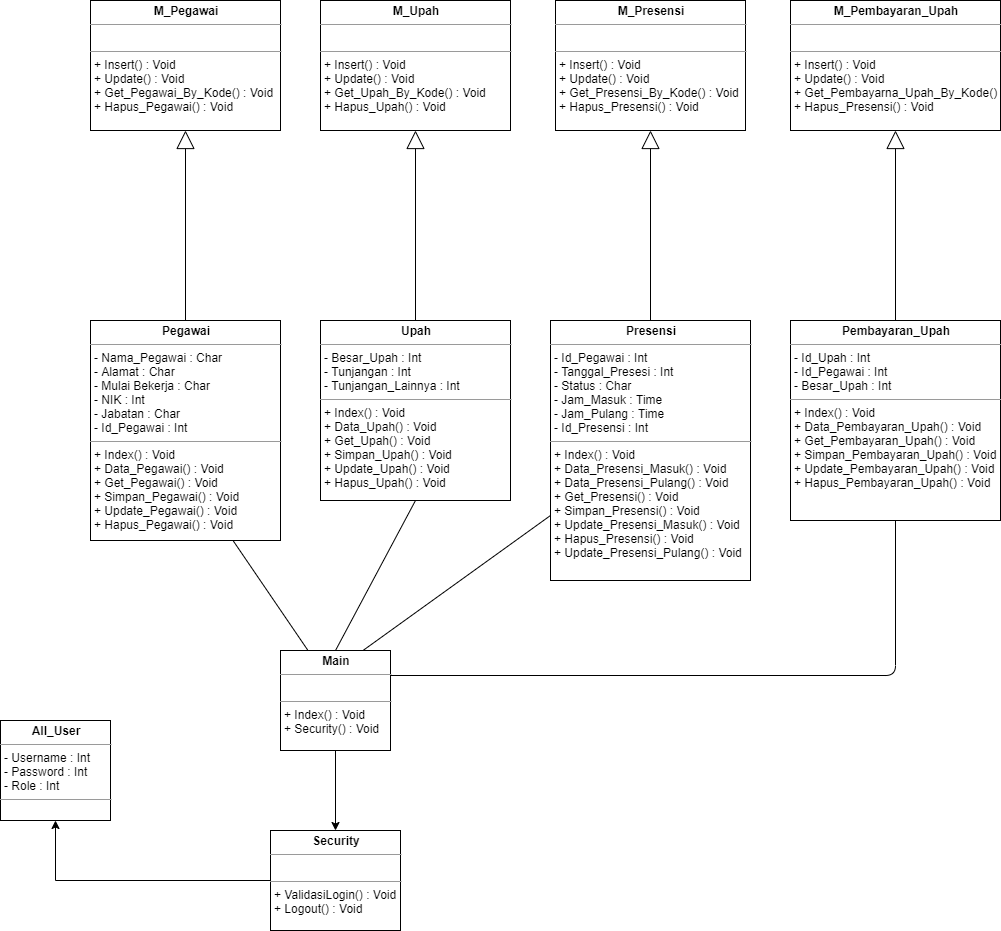

The diagram above was exported from draw.io. Its source (the exported page's mxGraphModel, read from the mxfile embedded in the PNG):
<mxGraphModel dx="1024" dy="1692" grid="1" gridSize="10" guides="1" tooltips="1" connect="1" arrows="1" fold="1" page="1" pageScale="1" pageWidth="850" pageHeight="1100" math="0" shadow="0">
  <root>
    <mxCell id="0" />
    <mxCell id="1" parent="0" />
    <mxCell id="bTzELbxHqrvARydAbSQE-1" value="&lt;p style=&quot;margin: 0px ; margin-top: 4px ; text-align: center&quot;&gt;&lt;b&gt;Pegawai&lt;/b&gt;&lt;/p&gt;&lt;hr size=&quot;1&quot;&gt;&lt;p style=&quot;margin: 0px ; margin-left: 4px&quot;&gt;- Nama_Pegawai : Char&lt;/p&gt;&lt;p style=&quot;margin: 0px ; margin-left: 4px&quot;&gt;- Alamat : Char&lt;/p&gt;&lt;p style=&quot;margin: 0px ; margin-left: 4px&quot;&gt;- Mulai Bekerja : Char&lt;/p&gt;&lt;p style=&quot;margin: 0px ; margin-left: 4px&quot;&gt;- NIK : Int&lt;/p&gt;&lt;p style=&quot;margin: 0px ; margin-left: 4px&quot;&gt;- Jabatan : Char&lt;/p&gt;&lt;p style=&quot;margin: 0px ; margin-left: 4px&quot;&gt;- Id_Pegawai : Int&lt;/p&gt;&lt;hr size=&quot;1&quot;&gt;&lt;p style=&quot;margin: 0px ; margin-left: 4px&quot;&gt;+ Index() : Void&lt;/p&gt;&lt;p style=&quot;margin: 0px ; margin-left: 4px&quot;&gt;+ Data_Pegawai() : Void&lt;/p&gt;&lt;p style=&quot;margin: 0px ; margin-left: 4px&quot;&gt;+ Get_Pegawai() : Void&lt;/p&gt;&lt;p style=&quot;margin: 0px ; margin-left: 4px&quot;&gt;+ Simpan_Pegawai() : Void&lt;/p&gt;&lt;p style=&quot;margin: 0px ; margin-left: 4px&quot;&gt;+ Update_Pegawai() : Void&lt;/p&gt;&lt;p style=&quot;margin: 0px ; margin-left: 4px&quot;&gt;+ Hapus_Pegawai() : Void&lt;/p&gt;" style="verticalAlign=top;align=left;overflow=fill;fontSize=12;fontFamily=Helvetica;html=1;" vertex="1" parent="1">
      <mxGeometry x="90" y="280" width="190" height="220" as="geometry" />
    </mxCell>
    <mxCell id="bTzELbxHqrvARydAbSQE-2" value="&lt;p style=&quot;margin: 0px ; margin-top: 4px ; text-align: center&quot;&gt;&lt;b&gt;Upah&lt;/b&gt;&lt;/p&gt;&lt;hr size=&quot;1&quot;&gt;&lt;p style=&quot;margin: 0px ; margin-left: 4px&quot;&gt;- Besar_Upah : Int&lt;/p&gt;&lt;p style=&quot;margin: 0px ; margin-left: 4px&quot;&gt;- Tunjangan : Int&lt;/p&gt;&lt;p style=&quot;margin: 0px ; margin-left: 4px&quot;&gt;- Tunjangan_Lainnya : Int&lt;/p&gt;&lt;hr size=&quot;1&quot;&gt;&lt;p style=&quot;margin: 0px ; margin-left: 4px&quot;&gt;+ Index() : Void&lt;/p&gt;&lt;p style=&quot;margin: 0px ; margin-left: 4px&quot;&gt;+ Data_Upah() : Void&lt;/p&gt;&lt;p style=&quot;margin: 0px ; margin-left: 4px&quot;&gt;+ Get_Upah() : Void&lt;/p&gt;&lt;p style=&quot;margin: 0px ; margin-left: 4px&quot;&gt;+ Simpan_Upah() : Void&lt;/p&gt;&lt;p style=&quot;margin: 0px ; margin-left: 4px&quot;&gt;+ Update_Upah() : Void&lt;/p&gt;&lt;p style=&quot;margin: 0px ; margin-left: 4px&quot;&gt;+ Hapus_Upah() : Void&lt;/p&gt;" style="verticalAlign=top;align=left;overflow=fill;fontSize=12;fontFamily=Helvetica;html=1;" vertex="1" parent="1">
      <mxGeometry x="320" y="280" width="190" height="180" as="geometry" />
    </mxCell>
    <mxCell id="bTzELbxHqrvARydAbSQE-3" value="&lt;p style=&quot;margin: 0px ; margin-top: 4px ; text-align: center&quot;&gt;&lt;b&gt;Presensi&lt;/b&gt;&lt;/p&gt;&lt;hr size=&quot;1&quot;&gt;&lt;p style=&quot;margin: 0px ; margin-left: 4px&quot;&gt;- Id_Pegawai : Int&lt;br&gt;&lt;/p&gt;&lt;p style=&quot;margin: 0px ; margin-left: 4px&quot;&gt;- Tanggal_Presesi : Int&lt;/p&gt;&lt;p style=&quot;margin: 0px ; margin-left: 4px&quot;&gt;- Status : Char&lt;/p&gt;&lt;p style=&quot;margin: 0px ; margin-left: 4px&quot;&gt;- Jam_Masuk : Time&lt;/p&gt;&lt;p style=&quot;margin: 0px ; margin-left: 4px&quot;&gt;- Jam_Pulang : Time&lt;/p&gt;&lt;p style=&quot;margin: 0px ; margin-left: 4px&quot;&gt;- Id_Presensi : Int&lt;/p&gt;&lt;hr size=&quot;1&quot;&gt;&lt;p style=&quot;margin: 0px ; margin-left: 4px&quot;&gt;+ Index() : Void&lt;/p&gt;&lt;p style=&quot;margin: 0px ; margin-left: 4px&quot;&gt;+ Data_Presensi_Masuk() : Void&lt;/p&gt;&lt;p style=&quot;margin: 0px ; margin-left: 4px&quot;&gt;+ Data_Presensi_Pulang() : Void&lt;/p&gt;&lt;p style=&quot;margin: 0px ; margin-left: 4px&quot;&gt;+ Get_Presensi() : Void&lt;/p&gt;&lt;p style=&quot;margin: 0px ; margin-left: 4px&quot;&gt;+ Simpan_Presensi() : Void&lt;/p&gt;&lt;p style=&quot;margin: 0px ; margin-left: 4px&quot;&gt;+ Update_Presensi_Masuk() : Void&lt;/p&gt;&lt;p style=&quot;margin: 0px ; margin-left: 4px&quot;&gt;+ Hapus_Presensi() : Void&lt;/p&gt;&lt;p style=&quot;margin: 0px ; margin-left: 4px&quot;&gt;+ Update_Presensi_Pulang() : Void&lt;/p&gt;" style="verticalAlign=top;align=left;overflow=fill;fontSize=12;fontFamily=Helvetica;html=1;" vertex="1" parent="1">
      <mxGeometry x="550" y="280" width="200" height="260" as="geometry" />
    </mxCell>
    <mxCell id="bTzELbxHqrvARydAbSQE-4" value="&lt;p style=&quot;margin: 0px ; margin-top: 4px ; text-align: center&quot;&gt;&lt;b&gt;Pembayaran_Upah&lt;/b&gt;&lt;/p&gt;&lt;hr size=&quot;1&quot;&gt;&lt;p style=&quot;margin: 0px ; margin-left: 4px&quot;&gt;- Id_Upah : Int&lt;/p&gt;&lt;p style=&quot;margin: 0px ; margin-left: 4px&quot;&gt;- Id_Pegawai : Int&lt;/p&gt;&lt;p style=&quot;margin: 0px ; margin-left: 4px&quot;&gt;- Besar_Upah : Int&lt;/p&gt;&lt;hr size=&quot;1&quot;&gt;&lt;p style=&quot;margin: 0px ; margin-left: 4px&quot;&gt;+ Index() : Void&lt;/p&gt;&lt;p style=&quot;margin: 0px ; margin-left: 4px&quot;&gt;+ Data_Pembayaran_Upah() : Void&lt;/p&gt;&lt;p style=&quot;margin: 0px ; margin-left: 4px&quot;&gt;+ Get_Pembayaran_Upah() : Void&lt;/p&gt;&lt;p style=&quot;margin: 0px ; margin-left: 4px&quot;&gt;+ Simpan_Pembayaran_Upah() : Void&lt;/p&gt;&lt;p style=&quot;margin: 0px ; margin-left: 4px&quot;&gt;+ Update_Pembayaran_Upah() : Void&lt;/p&gt;&lt;p style=&quot;margin: 0px ; margin-left: 4px&quot;&gt;+ Hapus_Pembayaran_Upah() : Void&lt;/p&gt;" style="verticalAlign=top;align=left;overflow=fill;fontSize=12;fontFamily=Helvetica;html=1;" vertex="1" parent="1">
      <mxGeometry x="790" y="280" width="210" height="200" as="geometry" />
    </mxCell>
    <mxCell id="bTzELbxHqrvARydAbSQE-5" value="&lt;p style=&quot;margin: 0px ; margin-top: 4px ; text-align: center&quot;&gt;&lt;b&gt;M_Pegawai&lt;/b&gt;&lt;/p&gt;&lt;hr size=&quot;1&quot;&gt;&lt;p style=&quot;margin: 0px ; margin-left: 4px&quot;&gt;&lt;br&gt;&lt;/p&gt;&lt;hr size=&quot;1&quot;&gt;&lt;p style=&quot;margin: 0px ; margin-left: 4px&quot;&gt;&lt;span&gt;+ Insert() : Void&lt;/span&gt;&lt;/p&gt;&lt;p style=&quot;margin: 0px ; margin-left: 4px&quot;&gt;&lt;span&gt;+ Update() : Void&lt;/span&gt;&lt;/p&gt;&lt;p style=&quot;margin: 0px ; margin-left: 4px&quot;&gt;&lt;span&gt;+ Get_Pegawai_By_Kode() : Void&lt;/span&gt;&lt;/p&gt;&lt;p style=&quot;margin: 0px ; margin-left: 4px&quot;&gt;&lt;span&gt;+ Hapus_Pegawai() : Void&lt;/span&gt;&lt;/p&gt;" style="verticalAlign=top;align=left;overflow=fill;fontSize=12;fontFamily=Helvetica;html=1;" vertex="1" parent="1">
      <mxGeometry x="90" y="-40" width="190" height="130" as="geometry" />
    </mxCell>
    <mxCell id="bTzELbxHqrvARydAbSQE-6" value="&lt;p style=&quot;margin: 0px ; margin-top: 4px ; text-align: center&quot;&gt;&lt;b&gt;M_Upah&lt;/b&gt;&lt;/p&gt;&lt;hr size=&quot;1&quot;&gt;&lt;p style=&quot;margin: 0px ; margin-left: 4px&quot;&gt;&lt;br&gt;&lt;/p&gt;&lt;hr size=&quot;1&quot;&gt;&lt;p style=&quot;margin: 0px ; margin-left: 4px&quot;&gt;&lt;span&gt;+ Insert() : Void&lt;/span&gt;&lt;/p&gt;&lt;p style=&quot;margin: 0px ; margin-left: 4px&quot;&gt;&lt;span&gt;+ Update() : Void&lt;/span&gt;&lt;/p&gt;&lt;p style=&quot;margin: 0px ; margin-left: 4px&quot;&gt;&lt;span&gt;+ Get_Upah_By_Kode() : Void&lt;/span&gt;&lt;/p&gt;&lt;p style=&quot;margin: 0px ; margin-left: 4px&quot;&gt;&lt;span&gt;+ Hapus_Upah() : Void&lt;/span&gt;&lt;/p&gt;" style="verticalAlign=top;align=left;overflow=fill;fontSize=12;fontFamily=Helvetica;html=1;" vertex="1" parent="1">
      <mxGeometry x="320" y="-40" width="190" height="130" as="geometry" />
    </mxCell>
    <mxCell id="bTzELbxHqrvARydAbSQE-7" value="&lt;p style=&quot;margin: 0px ; margin-top: 4px ; text-align: center&quot;&gt;&lt;b&gt;M_Presensi&lt;/b&gt;&lt;/p&gt;&lt;hr size=&quot;1&quot;&gt;&lt;p style=&quot;margin: 0px ; margin-left: 4px&quot;&gt;&lt;br&gt;&lt;/p&gt;&lt;hr size=&quot;1&quot;&gt;&lt;p style=&quot;margin: 0px ; margin-left: 4px&quot;&gt;&lt;span&gt;+ Insert() : Void&lt;/span&gt;&lt;/p&gt;&lt;p style=&quot;margin: 0px ; margin-left: 4px&quot;&gt;&lt;span&gt;+ Update() : Void&lt;/span&gt;&lt;/p&gt;&lt;p style=&quot;margin: 0px ; margin-left: 4px&quot;&gt;&lt;span&gt;+ Get_Presensi_By_Kode() : Void&lt;/span&gt;&lt;/p&gt;&lt;p style=&quot;margin: 0px ; margin-left: 4px&quot;&gt;&lt;span&gt;+ Hapus_Presensi() : Void&lt;/span&gt;&lt;/p&gt;" style="verticalAlign=top;align=left;overflow=fill;fontSize=12;fontFamily=Helvetica;html=1;" vertex="1" parent="1">
      <mxGeometry x="555" y="-40" width="190" height="130" as="geometry" />
    </mxCell>
    <mxCell id="bTzELbxHqrvARydAbSQE-8" value="&lt;p style=&quot;margin: 0px ; margin-top: 4px ; text-align: center&quot;&gt;&lt;b&gt;M_Pembayaran_Upah&lt;/b&gt;&lt;/p&gt;&lt;hr size=&quot;1&quot;&gt;&lt;p style=&quot;margin: 0px ; margin-left: 4px&quot;&gt;&lt;br&gt;&lt;/p&gt;&lt;hr size=&quot;1&quot;&gt;&lt;p style=&quot;margin: 0px ; margin-left: 4px&quot;&gt;&lt;span&gt;+ Insert() : Void&lt;/span&gt;&lt;/p&gt;&lt;p style=&quot;margin: 0px ; margin-left: 4px&quot;&gt;&lt;span&gt;+ Update() : Void&lt;/span&gt;&lt;/p&gt;&lt;p style=&quot;margin: 0px ; margin-left: 4px&quot;&gt;&lt;span&gt;+ Get_Pembayarna_Upah_By_Kode() : Void&lt;/span&gt;&lt;/p&gt;&lt;p style=&quot;margin: 0px ; margin-left: 4px&quot;&gt;&lt;span&gt;+ Hapus_Presensi() : Void&lt;/span&gt;&lt;/p&gt;" style="verticalAlign=top;align=left;overflow=fill;fontSize=12;fontFamily=Helvetica;html=1;" vertex="1" parent="1">
      <mxGeometry x="790" y="-40" width="210" height="130" as="geometry" />
    </mxCell>
    <mxCell id="bTzELbxHqrvARydAbSQE-9" style="edgeStyle=orthogonalEdgeStyle;rounded=0;orthogonalLoop=1;jettySize=auto;html=1;exitX=0.5;exitY=1;exitDx=0;exitDy=0;entryX=0.5;entryY=0;entryDx=0;entryDy=0;" edge="1" parent="1" source="bTzELbxHqrvARydAbSQE-10" target="bTzELbxHqrvARydAbSQE-12">
      <mxGeometry relative="1" as="geometry" />
    </mxCell>
    <mxCell id="bTzELbxHqrvARydAbSQE-10" value="&lt;p style=&quot;margin: 0px ; margin-top: 4px ; text-align: center&quot;&gt;&lt;b&gt;Main&lt;/b&gt;&lt;/p&gt;&lt;hr size=&quot;1&quot;&gt;&lt;p style=&quot;margin: 0px ; margin-left: 4px&quot;&gt;&lt;br&gt;&lt;/p&gt;&lt;hr size=&quot;1&quot;&gt;&lt;p style=&quot;margin: 0px ; margin-left: 4px&quot;&gt;&lt;span&gt;+ Index() : Void&lt;/span&gt;&lt;/p&gt;&lt;p style=&quot;margin: 0px ; margin-left: 4px&quot;&gt;&lt;span&gt;+ Security() : Void&lt;/span&gt;&lt;/p&gt;" style="verticalAlign=top;align=left;overflow=fill;fontSize=12;fontFamily=Helvetica;html=1;" vertex="1" parent="1">
      <mxGeometry x="280" y="610" width="110" height="100" as="geometry" />
    </mxCell>
    <mxCell id="bTzELbxHqrvARydAbSQE-11" style="edgeStyle=orthogonalEdgeStyle;rounded=0;orthogonalLoop=1;jettySize=auto;html=1;exitX=0;exitY=0.5;exitDx=0;exitDy=0;entryX=0.5;entryY=1;entryDx=0;entryDy=0;" edge="1" parent="1" source="bTzELbxHqrvARydAbSQE-12" target="bTzELbxHqrvARydAbSQE-13">
      <mxGeometry relative="1" as="geometry" />
    </mxCell>
    <mxCell id="bTzELbxHqrvARydAbSQE-12" value="&lt;p style=&quot;margin: 0px ; margin-top: 4px ; text-align: center&quot;&gt;&lt;b&gt;Security&lt;/b&gt;&lt;/p&gt;&lt;hr size=&quot;1&quot;&gt;&lt;p style=&quot;margin: 0px ; margin-left: 4px&quot;&gt;&lt;br&gt;&lt;/p&gt;&lt;hr size=&quot;1&quot;&gt;&lt;p style=&quot;margin: 0px ; margin-left: 4px&quot;&gt;&lt;span&gt;+ ValidasiLogin() : Void&lt;/span&gt;&lt;/p&gt;&lt;p style=&quot;margin: 0px ; margin-left: 4px&quot;&gt;&lt;span&gt;+ Logout() : Void&lt;/span&gt;&lt;/p&gt;" style="verticalAlign=top;align=left;overflow=fill;fontSize=12;fontFamily=Helvetica;html=1;" vertex="1" parent="1">
      <mxGeometry x="270" y="790" width="130" height="100" as="geometry" />
    </mxCell>
    <mxCell id="bTzELbxHqrvARydAbSQE-13" value="&lt;p style=&quot;margin: 0px ; margin-top: 4px ; text-align: center&quot;&gt;&lt;b&gt;All_User&lt;/b&gt;&lt;/p&gt;&lt;hr size=&quot;1&quot;&gt;&lt;p style=&quot;margin: 0px ; margin-left: 4px&quot;&gt;- Username : Int&lt;/p&gt;&lt;p style=&quot;margin: 0px ; margin-left: 4px&quot;&gt;- Password : Int&lt;/p&gt;&lt;p style=&quot;margin: 0px ; margin-left: 4px&quot;&gt;- Role : Int&lt;/p&gt;&lt;hr size=&quot;1&quot;&gt;&lt;p style=&quot;margin: 0px ; margin-left: 4px&quot;&gt;&lt;br&gt;&lt;/p&gt;" style="verticalAlign=top;align=left;overflow=fill;fontSize=12;fontFamily=Helvetica;html=1;" vertex="1" parent="1">
      <mxGeometry y="680" width="110" height="100" as="geometry" />
    </mxCell>
    <mxCell id="bTzELbxHqrvARydAbSQE-14" value="" style="endArrow=none;html=1;entryX=0.75;entryY=1;entryDx=0;entryDy=0;exitX=0.25;exitY=0;exitDx=0;exitDy=0;" edge="1" parent="1" source="bTzELbxHqrvARydAbSQE-10" target="bTzELbxHqrvARydAbSQE-1">
      <mxGeometry width="50" height="50" relative="1" as="geometry">
        <mxPoint x="300" y="600" as="sourcePoint" />
        <mxPoint x="350" y="550" as="targetPoint" />
      </mxGeometry>
    </mxCell>
    <mxCell id="bTzELbxHqrvARydAbSQE-15" value="" style="endArrow=none;html=1;entryX=0.5;entryY=1;entryDx=0;entryDy=0;exitX=0.5;exitY=0;exitDx=0;exitDy=0;" edge="1" parent="1" source="bTzELbxHqrvARydAbSQE-10" target="bTzELbxHqrvARydAbSQE-2">
      <mxGeometry width="50" height="50" relative="1" as="geometry">
        <mxPoint x="317.5" y="620" as="sourcePoint" />
        <mxPoint x="242.5" y="510" as="targetPoint" />
      </mxGeometry>
    </mxCell>
    <mxCell id="bTzELbxHqrvARydAbSQE-16" value="" style="endArrow=none;html=1;entryX=0;entryY=0.75;entryDx=0;entryDy=0;exitX=0.75;exitY=0;exitDx=0;exitDy=0;" edge="1" parent="1" source="bTzELbxHqrvARydAbSQE-10" target="bTzELbxHqrvARydAbSQE-3">
      <mxGeometry width="50" height="50" relative="1" as="geometry">
        <mxPoint x="345" y="620" as="sourcePoint" />
        <mxPoint x="425" y="470" as="targetPoint" />
      </mxGeometry>
    </mxCell>
    <mxCell id="bTzELbxHqrvARydAbSQE-17" value="" style="endArrow=none;html=1;entryX=0.5;entryY=1;entryDx=0;entryDy=0;exitX=1;exitY=0.25;exitDx=0;exitDy=0;" edge="1" parent="1" source="bTzELbxHqrvARydAbSQE-10" target="bTzELbxHqrvARydAbSQE-4">
      <mxGeometry width="50" height="50" relative="1" as="geometry">
        <mxPoint x="372.5" y="620" as="sourcePoint" />
        <mxPoint x="560" y="485" as="targetPoint" />
        <Array as="points">
          <mxPoint x="895" y="635" />
        </Array>
      </mxGeometry>
    </mxCell>
    <mxCell id="bTzELbxHqrvARydAbSQE-18" value="" style="endArrow=block;endSize=16;endFill=0;html=1;entryX=0.5;entryY=1;entryDx=0;entryDy=0;exitX=0.5;exitY=0;exitDx=0;exitDy=0;" edge="1" parent="1" source="bTzELbxHqrvARydAbSQE-4" target="bTzELbxHqrvARydAbSQE-8">
      <mxGeometry width="160" relative="1" as="geometry">
        <mxPoint x="820" y="120" as="sourcePoint" />
        <mxPoint x="980" y="120" as="targetPoint" />
      </mxGeometry>
    </mxCell>
    <mxCell id="bTzELbxHqrvARydAbSQE-19" value="" style="endArrow=block;endSize=16;endFill=0;html=1;entryX=0.5;entryY=1;entryDx=0;entryDy=0;" edge="1" parent="1" source="bTzELbxHqrvARydAbSQE-3" target="bTzELbxHqrvARydAbSQE-7">
      <mxGeometry width="160" relative="1" as="geometry">
        <mxPoint x="905" y="290" as="sourcePoint" />
        <mxPoint x="905" y="100" as="targetPoint" />
      </mxGeometry>
    </mxCell>
    <mxCell id="bTzELbxHqrvARydAbSQE-20" value="" style="endArrow=block;endSize=16;endFill=0;html=1;entryX=0.5;entryY=1;entryDx=0;entryDy=0;exitX=0.5;exitY=0;exitDx=0;exitDy=0;" edge="1" parent="1" source="bTzELbxHqrvARydAbSQE-2" target="bTzELbxHqrvARydAbSQE-6">
      <mxGeometry width="160" relative="1" as="geometry">
        <mxPoint x="660" y="290" as="sourcePoint" />
        <mxPoint x="660" y="100" as="targetPoint" />
      </mxGeometry>
    </mxCell>
    <mxCell id="bTzELbxHqrvARydAbSQE-21" value="" style="endArrow=block;endSize=16;endFill=0;html=1;entryX=0.5;entryY=1;entryDx=0;entryDy=0;exitX=0.5;exitY=0;exitDx=0;exitDy=0;" edge="1" parent="1" source="bTzELbxHqrvARydAbSQE-1" target="bTzELbxHqrvARydAbSQE-5">
      <mxGeometry width="160" relative="1" as="geometry">
        <mxPoint x="425" y="290" as="sourcePoint" />
        <mxPoint x="425" y="100" as="targetPoint" />
      </mxGeometry>
    </mxCell>
  </root>
</mxGraphModel>